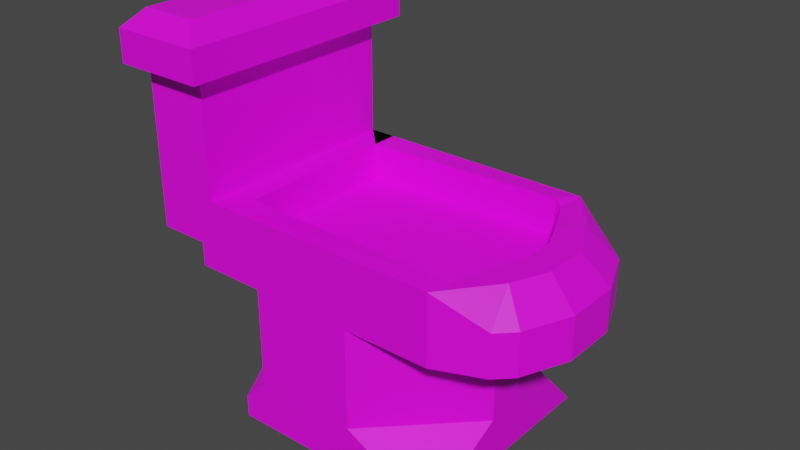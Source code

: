 # Source: toilet.blend  (saved by Blender 2.83.19; exported with 4.5.12 LTS)
import bpy
from mathutils import Matrix  # noqa: F401  (used for matrix-valued properties, if any)

bpy.ops.wm.read_factory_settings(use_empty=True)
scene = bpy.context.scene
scene.name = 'Scene'

# ---- collections
col_collection = bpy.data.collections.new('Collection'); scene.collection.children.link(col_collection)

# ---- images (referenced by path relative to the original .blend; pixels are not part of the script)
import os
ASSET_DIR = os.environ.get("B2B_ASSET_DIR", "")  # directory of the original .blend (textures are referenced by path, not embedded)
HERE = os.path.dirname(os.path.abspath(__file__))  # packed textures are extracted next to this script under _unpacked/

def load_image(name, relpath, width, height, colorspace="sRGB"):
    """Load a texture the original file referenced (path relative to the .blend, or extracted next to this script)."""
    p = next((c for c in (os.path.join(HERE, relpath), os.path.join(ASSET_DIR, relpath)) if relpath and os.path.exists(c)), "")
    if p:
        img = bpy.data.images.load(p, check_existing=True)
        img.name = name
    else:  # same state as the original file: an image datablock whose file is absent (Cycles renders it pink)
        img = bpy.data.images.new(name, width, height)
        img.source = "FILE"
        img.filepath = "//" + (relpath or name)
    img.colorspace_settings.name = colorspace
    return img
img_general_texture_jpg = load_image('general_texture.jpg', 'general_texture.jpg', 1024, 1024, 'sRGB')

# ---- materials (node trees are filled in below, after node groups)
mat_material_001 = bpy.data.materials.new('Material.001')
mat_material_001.use_transparent_shadow = False

# ---- material node trees
mat_material_001.use_nodes = True; mat_material_001.node_tree.nodes.clear()
_N = mat_material_001.node_tree.nodes; _L = mat_material_001.node_tree.links
n0 = _N.new('ShaderNodeBsdfPrincipled'); n0.name = 'Principled BSDF'; n0.location = (10, 300)
n0.distribution = 'GGX'
n0.subsurface_method = 'BURLEY'
n0.inputs[3].default_value = 1.45
n0.inputs[27].default_value = (0.0, 0.0, 0.0, 1.0)
n0.inputs[28].default_value = 1.0
n1 = _N.new('ShaderNodeOutputMaterial'); n1.name = 'Material Output'; n1.location = (300, 300)
n2 = _N.new('ShaderNodeTexImage'); n2.name = 'Image Texture'; n2.location = (-480, 203)
n2.image = img_general_texture_jpg
n2.interpolation = 'Closest'
_L.new(n0.outputs[0], n1.inputs[0])
_L.new(n2.outputs[0], n0.inputs[0])
n1.is_active_output = True

# ---- world
world_world = bpy.data.worlds.new('World'); scene.world = world_world
world_world.use_nodes = True; world_world.node_tree.nodes.clear()
_N = world_world.node_tree.nodes; _L = world_world.node_tree.links
n0 = _N.new('ShaderNodeOutputWorld'); n0.name = 'World Output'; n0.location = (300, 300)
n1 = _N.new('ShaderNodeBackground'); n1.name = 'Background'; n1.location = (10, 300)
n1.inputs[0].default_value = (0.05088, 0.05088, 0.05088, 1.0)
_L.new(n1.outputs[0], n0.inputs[0])
n0.is_active_output = True
world_world.color = (0.05088, 0.05088, 0.05088)
world_world.use_sun_shadow = False
world_world.sun_shadow_jitter_overblur = 0.0

# ---- meshes
me_cube_002 = bpy.data.meshes.new('Cube.002')
me_cube_002.from_pydata([(-0.3949, -0.2352, 0.1388), (-0.3949, 0.2427, 0.1388), (-0.2269, -0.2352, 0.1388), (-0.2269, 0.2427, 0.1388), (-0.3629, -0.2032, 0.2289), (-0.3949, -0.2352, 0.1969), (-0.3629, 0.2107, 0.2289), (-0.3949, 0.2427, 0.1969), (-0.2589, -0.2032, 0.2289), (-0.2269, -0.2352, 0.1969), (-0.2589, 0.2107, 0.2289), (-0.2269, 0.2427, 0.1969), (-0.3743, -0.2, -0.1563), (-0.3743, 0.2, -0.1563), (-0.2, -0.2, -0.4697), (-0.2, 0.2, -0.4697), (0.2, -0.2, -0.4697), (0.2, 0.2, -0.4697), (0.03381, 0.2, -0.3852), (0.2, 0.03381, -0.3852), (0.2, 0.2, -0.4697), (0.2, -0.03381, -0.3852), (0.03381, -0.2, -0.3852), (0.2, -0.2, -0.4697), (-0.1556, -0.2, -0.3852), (-0.2, -0.1556, -0.3852), (-0.2, -0.2, -0.4297), (-0.2, 0.1556, -0.3852), (-0.1556, 0.2, -0.3852), (-0.2, 0.2, -0.4297), (-0.2827, -0.2, -0.2), (-0.2827, 0.2, -0.2), (0.3423, -0.05, -0.2), (0.3069, -0.1354, -0.2), (0.2777, -0.1646, -0.2), (0.1923, -0.2, -0.2), (0.1923, -0.2, -0.07329), (0.1923, 0.2, -0.2), (0.2777, 0.1646, -0.2), (0.3069, 0.1354, -0.2), (0.3423, 0.05, -0.2), (0.1923, 0.2, -0.07329), (0.2777, -0.1646, -0.1233), (0.2008, -0.1436, -0.0808), (0.2211, -0.08176, -0.07329), (0.3069, -0.1354, -0.1233), (0.2425, -0.03014, -0.07329), (0.3423, -0.05, -0.1233), (0.2425, 0.03014, -0.07329), (0.3423, 0.05, -0.1233), (0.2211, 0.08176, -0.07329), (0.3069, 0.1354, -0.1233), (0.1839, 0.1553, -0.07751), (0.2777, 0.1646, -0.1233), (0.2, 0.03381, -0.2), (0.03381, 0.2, -0.2), (-0.1556, 0.2, -0.2), (-0.2, 0.1556, -0.2), (-0.2, -0.1556, -0.2), (0.03381, -0.2, -0.2), (0.2, -0.03381, -0.2), (-0.1556, -0.2, -0.2), (0.03381, -0.2, -0.2), (-0.1556, -0.2, -0.2), (-0.1556, 0.2, -0.2), (0.03381, 0.2, -0.2), (-0.2827, 0.2, -0.1563), (-0.3054, 0.2, -0.07329), (-0.2556, 0.2, -0.07329), (-0.2556, -0.2, -0.07329), (-0.2827, -0.2, -0.1563), (-0.2827, -0.2, -0.1563), (-0.2556, -0.2, -0.07329), (-0.2556, 0.2, -0.07329), (-0.2827, 0.2, -0.1563), (-0.2556, 0.2, 0.1388), (-0.3743, 0.2, 0.1388), (-0.2556, -0.2, 0.1388), (-0.3743, -0.2, 0.1388), (0.2646, 0.107, -0.07329), (0.2923, 0.04005, -0.07329), (0.2923, -0.04005, -0.07329), (0.2646, -0.107, -0.07329), (-0.2058, 0.2, -0.07329), (0.1923, -0.2, -0.07329), (0.1923, 0.2, -0.07329), (0.1728, -0.1626, -0.07091), (0.167, 0.1656, -0.07095), (-0.2058, -0.1502, -0.07329), (-0.2556, 0.2, -0.07329), (-0.2058, 0.1502, -0.07329), (-0.2058, 0.2, -0.1406), (-0.2058, -0.1502, -0.1406), (-0.2058, 0.1502, -0.1406), (0.1728, -0.1626, -0.1382), (0.167, 0.1656, -0.1383), (0.2211, 0.08176, -0.1406), (0.2425, 0.03014, -0.1406), (0.2425, -0.03014, -0.1406), (0.2211, -0.08176, -0.1406), (0.192, -0.1478, -0.1494), (0.1839, 0.1553, -0.1448)], [(55, 54), (55, 56), (57, 56), (59, 60), (58, 61), (61, 59), (35, 59)], [(10, 6, 4, 8), (3, 11, 9, 2), (0, 5, 7, 1), (1, 3, 2, 77, 75, 76), (1, 7, 11, 3), (4, 6, 7, 5), (6, 10, 11, 7), (10, 8, 9, 11), (8, 4, 5, 9), (2, 9, 5, 0), (12, 78, 76, 13), (54, 65, 37, 38, 39, 40), (35, 62, 60, 32, 33, 34), (14, 26, 25, 27, 29, 15), (19, 54, 60, 21), (15, 17, 16, 14), (25, 58, 57, 27), (15, 29, 28, 18, 20, 17), (17, 20, 19, 21, 23, 16), (16, 23, 22, 24, 26, 14), (18, 19, 20), (21, 22, 23), (24, 25, 26), (27, 28, 29), (73, 85, 37, 65, 64, 31, 74), (32, 47, 45, 33), (37, 41, 85, 53, 38), (30, 31, 57, 58), (76, 75, 73, 74, 13), (49, 40, 39, 51), (51, 39, 38, 53), (42, 34, 33, 45), (40, 49, 47, 32), (57, 31, 64), (79, 80, 49, 51), (81, 82, 45, 47), (82, 84, 42, 45), (80, 81, 47, 49), (51, 53, 85, 79), (36, 35, 34, 42, 84), (30, 70, 66, 31), (69, 89, 68, 75, 77), (54, 40, 32, 60), (78, 77, 2, 0, 1, 76), (30, 58, 63), (71, 72, 77, 78, 12), (35, 84, 72, 71, 30), (64, 65, 18, 28), (27, 57, 64, 28), (18, 65, 54, 19), (21, 60, 62, 22), (62, 63, 24, 22), (25, 24, 63, 58), (12, 13, 74, 71), (50, 48, 80, 79), (46, 44, 82, 81), (44, 43, 84, 82), (48, 46, 81, 80), (52, 50, 79, 85), (43, 86, 36, 84), (87, 52, 85, 41), (88, 83, 68, 72), (83, 67, 89, 68), (86, 88, 72, 36), (90, 87, 41, 73), (94, 100, 99, 98, 97, 96, 101, 95, 93, 92), (46, 48, 97, 98), (50, 52, 101, 96), (87, 90, 93, 95), (86, 43, 100, 94), (83, 88, 92, 91), (52, 87, 95, 101), (48, 50, 96, 97), (88, 86, 94, 92), (44, 46, 98, 99), (43, 44, 99, 100)])
_uv = me_cube_002.uv_layers.new(name='UVMap')
_uv.uv.foreach_set('vector', [0.4835, 0.171, 0.4712, 0.171, 0.4712, 0.1341, 0.4835, 0.1341, 0.4873, 0.1739, 0.4873, 0.1739, 0.4873, 0.1313, 0.4873, 0.1313, 0.4674, 0.1313, 0.4674, 0.1313, 0.4674, 0.1739, 0.4674, 0.1739, 0.5455, 0.5705, 0.5455, 0.5705, 0.4907, 0.5705, 0.4947, 0.5705, 0.5406, 0.5705, 0.5406, 0.5705, 0.4674, 0.1739, 0.4674, 0.1739, 0.4873, 0.1739, 0.4873, 0.1739, 0.4712, 0.1341, 0.4712, 0.171, 0.4674, 0.1739, 0.4674, 0.1313, 0.4712, 0.171, 0.4835, 0.171, 0.4873, 0.1739, 0.4674, 0.1739, 0.4835, 0.171, 0.4835, 0.1341, 0.4873, 0.1313, 0.4873, 0.1739, 0.4835, 0.1341, 0.4712, 0.1341, 0.4674, 0.1313, 0.4873, 0.1313, 0.4873, 0.1313, 0.4873, 0.1313, 0.4674, 0.1313, 0.4674, 0.1313, 0.4947, 0.5451, 0.4947, 0.5705, 0.5406, 0.5705, 0.5406, 0.5451, 0.5215, 0.5414, 0.5406, 0.5414, 0.5406, 0.5414, 0.5365, 0.5414, 0.5332, 0.5414, 0.5234, 0.5414, 0.4947, 0.5414, 0.4947, 0.5414, 0.5138, 0.5414, 0.5119, 0.5414, 0.5021, 0.5414, 0.4988, 0.5414, 0.4947, 0.5182, 0.4947, 0.5216, 0.4998, 0.5254, 0.5355, 0.5254, 0.5406, 0.5216, 0.5406, 0.5182, 0.5215, 0.5254, 0.5215, 0.5414, 0.5138, 0.5414, 0.5138, 0.5254, 0.5406, 0.5182, 0.5406, 0.5182, 0.4947, 0.5182, 0.4947, 0.5182, 0.4998, 0.5254, 0.4998, 0.5414, 0.5355, 0.5414, 0.5355, 0.5254, 0.5264, 0.5255, 0.5264, 0.5283, 0.5222, 0.5314, 0.5046, 0.5314, 0.4891, 0.5255, 0.4891, 0.5255, 0.5406, 0.5182, 0.5406, 0.5182, 0.5215, 0.5254, 0.5138, 0.5254, 0.4947, 0.5182, 0.4947, 0.5182, 0.5468, 0.5266, 0.5468, 0.5266, 0.5322, 0.5322, 0.5155, 0.5322, 0.5115, 0.5293, 0.5115, 0.5266, 0.5406, 0.5254, 0.5215, 0.5254, 0.5406, 0.5182, 0.5138, 0.5254, 0.4947, 0.5254, 0.4947, 0.5182, 0.4947, 0.5254, 0.4998, 0.5254, 0.4947, 0.5216, 0.5355, 0.5254, 0.5406, 0.5254, 0.5406, 0.5216, 0.5316, 0.5532, 0.4898, 0.5532, 0.4898, 0.5443, 0.5046, 0.5443, 0.5222, 0.5443, 0.5341, 0.5443, 0.5341, 0.5474, 0.5119, 0.5414, 0.5119, 0.5479, 0.5021, 0.5479, 0.5021, 0.5414, 0.5406, 0.5414, 0.5406, 0.5522, 0.5406, 0.5522, 0.5365, 0.5479, 0.5365, 0.5414, 0.4947, 0.5414, 0.5406, 0.5414, 0.5355, 0.5414, 0.4998, 0.5414, 0.5426, 0.568, 0.5316, 0.568, 0.5316, 0.5532, 0.5341, 0.5474, 0.5426, 0.5474, 0.5234, 0.5479, 0.5234, 0.5414, 0.5332, 0.5414, 0.5332, 0.5479, 0.5332, 0.5479, 0.5332, 0.5414, 0.5365, 0.5414, 0.5365, 0.5479, 0.4988, 0.5479, 0.4988, 0.5414, 0.5021, 0.5414, 0.5021, 0.5479, 0.5234, 0.5414, 0.5234, 0.5479, 0.5119, 0.5479, 0.5119, 0.5414, 0.5355, 0.5414, 0.5406, 0.5414, 0.5406, 0.5414, 0.5299, 0.5522, 0.5222, 0.5522, 0.5234, 0.5479, 0.5332, 0.5479, 0.5131, 0.5522, 0.5054, 0.5522, 0.5021, 0.5479, 0.5119, 0.5479, 0.5054, 0.5522, 0.4947, 0.5522, 0.4988, 0.5479, 0.5021, 0.5479, 0.5222, 0.5522, 0.5131, 0.5522, 0.5119, 0.5479, 0.5234, 0.5479, 0.5332, 0.5479, 0.5365, 0.5479, 0.5406, 0.5522, 0.5299, 0.5522, 0.4947, 0.5522, 0.4947, 0.5414, 0.4988, 0.5414, 0.4988, 0.5479, 0.4947, 0.5522, 0.4947, 0.5414, 0.4947, 0.5451, 0.5406, 0.5451, 0.5406, 0.5414, 0.4947, 0.5522, 0.5406, 0.5522, 0.5406, 0.5522, 0.5406, 0.5705, 0.4947, 0.5705, 0.5215, 0.5414, 0.5234, 0.5414, 0.5119, 0.5414, 0.5138, 0.5414, 0.4947, 0.5705, 0.4947, 0.5705, 0.4907, 0.5705, 0.4907, 0.5705, 0.5455, 0.5705, 0.5406, 0.5705, 0.4947, 0.5414, 0.4998, 0.5414, 0.4947, 0.5414, 0.5042, 0.5474, 0.5066, 0.5528, 0.5066, 0.5669, 0.4962, 0.5669, 0.4962, 0.5474, 0.5461, 0.5445, 0.5461, 0.5528, 0.5066, 0.5528, 0.5042, 0.5474, 0.5042, 0.5445, 0.5222, 0.5443, 0.5046, 0.5443, 0.5046, 0.5314, 0.5222, 0.5314, 0.5355, 0.5254, 0.5355, 0.5414, 0.5406, 0.5414, 0.5406, 0.5254, 0.5406, 0.5254, 0.5406, 0.5414, 0.5215, 0.5414, 0.5215, 0.5254, 0.5138, 0.5254, 0.5138, 0.5414, 0.4947, 0.5414, 0.4947, 0.5254, 0.5322, 0.5445, 0.5155, 0.5445, 0.5155, 0.5322, 0.5322, 0.5322, 0.4998, 0.5254, 0.4947, 0.5254, 0.4947, 0.5414, 0.4998, 0.5414, 0.4947, 0.5451, 0.5406, 0.5451, 0.5406, 0.5451, 0.4947, 0.5451, 0.527, 0.5522, 0.5211, 0.5522, 0.5222, 0.5522, 0.5299, 0.5522, 0.5142, 0.5522, 0.5083, 0.5522, 0.5054, 0.5522, 0.5131, 0.5522, 0.5083, 0.5522, 0.4982, 0.5522, 0.4947, 0.5522, 0.5054, 0.5522, 0.5211, 0.5522, 0.5142, 0.5522, 0.5131, 0.5522, 0.5222, 0.5522, 0.5371, 0.5522, 0.527, 0.5522, 0.5299, 0.5522, 0.5406, 0.5522, 0.4982, 0.5522, 0.5004, 0.5522, 0.4947, 0.5522, 0.4947, 0.5522, 0.5349, 0.5522, 0.5371, 0.5522, 0.5406, 0.5522, 0.5406, 0.5522, 0.5004, 0.5522, 0.5406, 0.5522, 0.5406, 0.5522, 0.4947, 0.5522, 0.5406, 0.5522, 0.5406, 0.5522, 0.5406, 0.5522, 0.5406, 0.5522, 0.5004, 0.5522, 0.5004, 0.5522, 0.4947, 0.5522, 0.4947, 0.5522, 0.5349, 0.5522, 0.5349, 0.5522, 0.5406, 0.5522, 0.5406, 0.5522, 0.5119, 0.1362, 0.5136, 0.1355, 0.5167, 0.1384, 0.5176, 0.1402, 0.5176, 0.1422, 0.5167, 0.1439, 0.5136, 0.1468, 0.5119, 0.1462, 0.4942, 0.1462, 0.4942, 0.1362, 0.5142, 0.5522, 0.5211, 0.5522, 0.5211, 0.5522, 0.5142, 0.5522, 0.527, 0.5522, 0.5371, 0.5522, 0.5371, 0.5522, 0.527, 0.5522, 0.5349, 0.5522, 0.5349, 0.5522, 0.5349, 0.5522, 0.5349, 0.5522, 0.5004, 0.5522, 0.4982, 0.5522, 0.4982, 0.5522, 0.5004, 0.5522, 0.5406, 0.5522, 0.5004, 0.5522, 0.5004, 0.5522, 0.5406, 0.5522, 0.5371, 0.5522, 0.5349, 0.5522, 0.5349, 0.5522, 0.5371, 0.5522, 0.5211, 0.5522, 0.527, 0.5522, 0.527, 0.5522, 0.5211, 0.5522, 0.5004, 0.5522, 0.5004, 0.5522, 0.5004, 0.5522, 0.5004, 0.5522, 0.5083, 0.5522, 0.5142, 0.5522, 0.5142, 0.5522, 0.5083, 0.5522, 0.4982, 0.5522, 0.5083, 0.5522, 0.5083, 0.5522, 0.4982, 0.5522])
me_cube_002.materials.append(mat_material_001)
me_cube_002.use_remesh_fix_poles = True
me_cube_002.use_remesh_preserve_attributes = False
me_cube_002.use_mirror_vertex_groups = False
me_cube_002.update()

# ---- objects
ob_cube_001 = bpy.data.objects.new('Cube.001', me_cube_002)

# ---- transforms, parenting, visibility, modifiers, constraints
ob_cube_001.location = (0.0, 0.0, 0.4697)
ob_cube_001.lineart.crease_threshold = 0.0

# ---- collection membership
col_collection.objects.link(ob_cube_001)

# ---- scene / render settings (as saved in the file)
scene.frame_start = 1; scene.frame_end = 250; scene.frame_set(1)
scene.render.engine = 'BLENDER_EEVEE_NEXT'
scene.cycles.use_denoising = False
scene.cycles.samples = 128
scene.cycles.sampling_pattern = 'TABULATED_SOBOL'
scene.cycles.use_adaptive_sampling = False
scene.cycles.use_light_tree = False
scene.view_settings.view_transform = 'Filmic'
bpy.context.view_layer.update()

# ---- added for rendering (the .blend has no active camera and no usable light): camera, sun
cam_auto = bpy.data.cameras.new('AutoCamera')
cam_auto.lens = 50.0
cam_auto.sensor_width = 36.0
cam_auto.clip_end = 1000.0
ob_auto_camera = bpy.data.objects.new('AutoCamera', cam_auto)
scene.collection.objects.link(ob_auto_camera)
ob_auto_camera.location = (1.01224, -1.2425, 1.18016)
ob_auto_camera.rotation_euler = (1.09748, -7.21219e-08, 0.694738)
scene.camera = ob_auto_camera
light_auto_sun = bpy.data.lights.new('AutoSun', 'SUN')
light_auto_sun.energy = 3.0
light_auto_sun.angle = 0.0523599
ob_auto_sun = bpy.data.objects.new('AutoSun', light_auto_sun)
scene.collection.objects.link(ob_auto_sun)
ob_auto_sun.rotation_euler = (0.872665, 0.174533, 0.523599)
bpy.context.view_layer.update()
